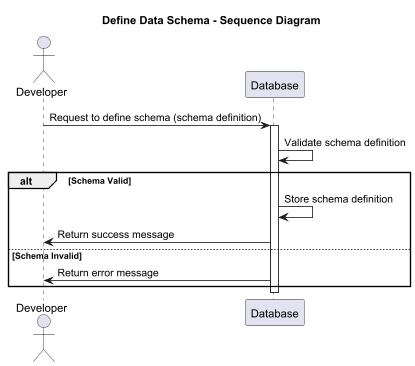

The diagram above was rendered by PlantUML. Its source (embedded in the PNG):
@startuml
title Define Data Schema - Sequence Diagram

actor Developer
participant Database

Developer -> Database: Request to define schema (schema definition)

activate Database
Database -> Database: Validate schema definition
alt Schema Valid
  Database -> Database: Store schema definition
  Database -> Developer: Return success message
else Schema Invalid
  Database -> Developer: Return error message
end
deactivate Database
@enduml